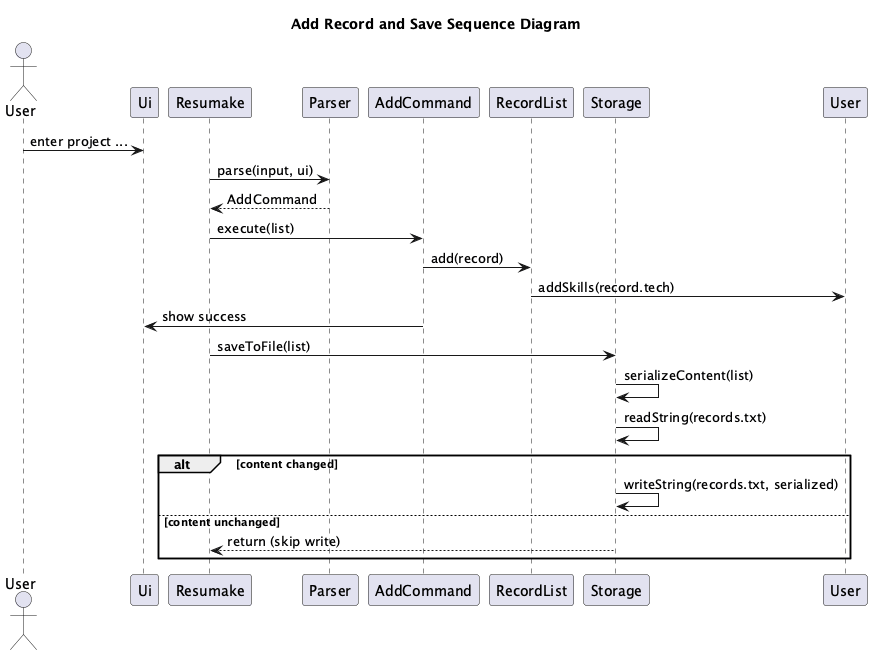

The diagram above was rendered by PlantUML. Its source (embedded in the PNG):
@startuml
!pragma layout smetana

title Add Record and Save Sequence Diagram

actor User
participant Ui
participant Resumake
participant Parser
participant AddCommand
participant RecordList
participant Storage
participant User as UserSingleton

User -> Ui: enter project ...
Resumake -> Parser: parse(input, ui)
Parser --> Resumake: AddCommand
Resumake -> AddCommand: execute(list)
AddCommand -> RecordList: add(record)
RecordList -> UserSingleton: addSkills(record.tech)
AddCommand -> Ui: show success
Resumake -> Storage: saveToFile(list)
Storage -> Storage: serializeContent(list)
Storage -> Storage: readString(records.txt)

alt content changed
    Storage -> Storage: writeString(records.txt, serialized)
else content unchanged
    Storage --> Resumake: return (skip write)
end
@enduml